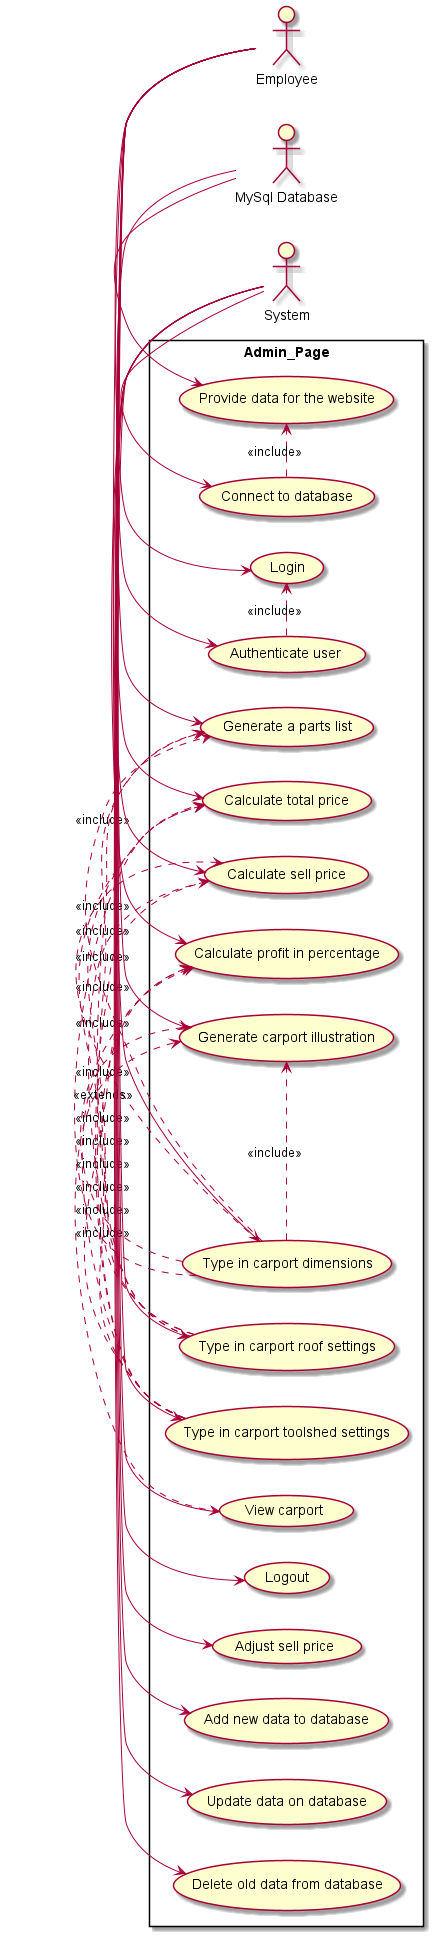

The diagram above was rendered by PlantUML. Its source (embedded in the PNG):
@startuml adminpage
  left to right direction

  rectangle Admin_Page {
    usecase "Connect to database" as us1
    usecase "Provide data for the website" as us2
    usecase "Authenticate user" as us3
    usecase "Login" as us4
    usecase "Logout" as us5
    usecase "Type in carport dimensions" as us6
    usecase "Type in carport roof settings" as us7
    usecase "Type in carport toolshed settings" as us8
    usecase "Generate a parts list" as us9
    usecase "Calculate total price" as us10
    usecase "Calculate sell price" as us11
    usecase "Calculate profit in percentage" as us12
    usecase "Adjust sell price" as us13
    usecase "Generate carport illustration" as us14
    usecase "View carport" as us15
    usecase "Add new data to database" as us16
    usecase "Update data on database" as us17
    usecase "Delete old data from database" as us18
  }

  us1 .> us2 : <<include>>
  us3 .> us4 : <<include>>
  us6 .> us9 : <<include>>
  us7 .> us9 : <<include>>
  us8 .> us9 : <<include>>
  us6 .> us10 : <<include>>
  us7 .> us10 : <<include>>
  us8 .> us10 : <<include>>
  us6 .> us11 : <<include>>
  us7 .> us11 : <<include>>
  us8 .> us11 : <<include>>
  us6 .> us12 : <<include>>
  us7 .> us12 : <<include>>
  us8 .> us12 : <<include>>
  us6 .> us14 : <<include>>
  us8 .> us14 : <<include>>
  us15 .> us14 : <<extends>>

  actor "MySql Database" as DB
  actor "Employee" as Employee
  actor "System" as System

  System -> us1
  DB -> us2
  DB -> us3
  Employee -> us4
  Employee -> us5
  Employee -> us6
  Employee -> us7
  Employee -> us8
  System -> us9
  System -> us10
  System -> us11
  System -> us12
  Employee -> us13
  System -> us14
  Employee -> us15
  Employee -> us16
  Employee -> us17
  Employee -> us18

@enduml